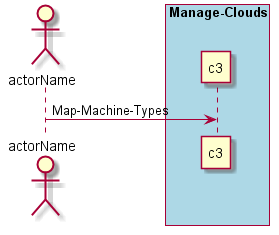

The diagram above was rendered by PlantUML. Its source (embedded in the PNG):
@startuml
Actor "actorName" as A

box "Manage-Clouds" #lightblue
participant "c3" as S
A -> S : Map-Machine-Types
end box

@enduml